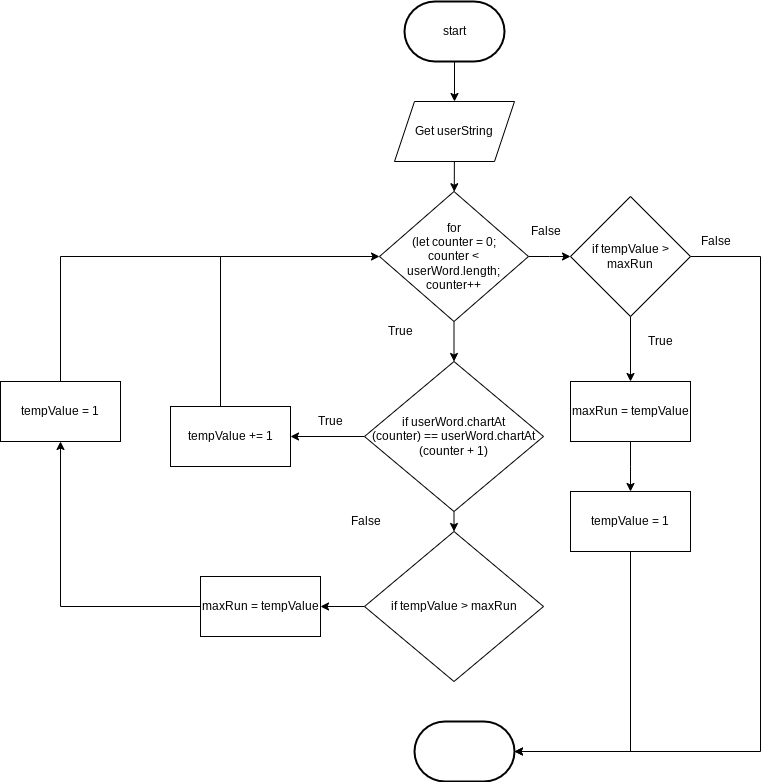

The diagram above was exported from draw.io. Its source (the exported page's mxGraphModel, read from the mxfile embedded in the PNG):
<mxGraphModel dx="1901" dy="741" grid="1" gridSize="10" guides="1" tooltips="1" connect="1" arrows="1" fold="1" page="1" pageScale="1" pageWidth="827" pageHeight="1169" math="0" shadow="0">
  <root>
    <mxCell id="0" />
    <mxCell id="1" parent="0" />
    <mxCell id="3" value="Stop" style="ellipse;whiteSpace=wrap;html=1;" parent="1" vertex="1">
      <mxGeometry x="354" y="600" width="120" height="80" as="geometry" />
    </mxCell>
    <mxCell id="4" style="edgeStyle=none;html=1;" parent="1" edge="1">
      <mxGeometry relative="1" as="geometry">
        <mxPoint x="414" y="140" as="targetPoint" />
        <mxPoint x="414" y="100" as="sourcePoint" />
      </mxGeometry>
    </mxCell>
    <mxCell id="7" style="edgeStyle=none;html=1;" parent="1" source="10" edge="1">
      <mxGeometry relative="1" as="geometry">
        <mxPoint x="414" y="310" as="targetPoint" />
      </mxGeometry>
    </mxCell>
    <mxCell id="8" style="edgeStyle=none;html=1;entryX=0.5;entryY=0;entryDx=0;entryDy=0;" parent="1" source="10" target="15" edge="1">
      <mxGeometry relative="1" as="geometry">
        <mxPoint x="414" y="420" as="targetPoint" />
      </mxGeometry>
    </mxCell>
    <mxCell id="9" style="edgeStyle=elbowEdgeStyle;rounded=0;html=1;entryX=0;entryY=0.5;entryDx=0;entryDy=0;" parent="1" source="10" target="29" edge="1">
      <mxGeometry relative="1" as="geometry" />
    </mxCell>
    <mxCell id="10" value="&lt;span&gt;for&lt;br&gt;(let counter = 0; &lt;br&gt;counter &amp;lt; &lt;br&gt;userWord.length; &lt;br&gt;counter++&lt;/span&gt;" style="rhombus;whiteSpace=wrap;html=1;" parent="1" vertex="1">
      <mxGeometry x="339" y="230" width="149" height="130" as="geometry" />
    </mxCell>
    <mxCell id="11" style="edgeStyle=none;html=1;" parent="1" source="12" target="10" edge="1">
      <mxGeometry relative="1" as="geometry" />
    </mxCell>
    <mxCell id="12" value="Get userString" style="shape=parallelogram;perimeter=parallelogramPerimeter;whiteSpace=wrap;html=1;fixedSize=1;" parent="1" vertex="1">
      <mxGeometry x="354" y="140" width="120" height="60" as="geometry" />
    </mxCell>
    <mxCell id="13" style="edgeStyle=none;html=1;" parent="1" source="15" target="17" edge="1">
      <mxGeometry relative="1" as="geometry" />
    </mxCell>
    <mxCell id="14" style="edgeStyle=none;html=1;" parent="1" source="15" edge="1">
      <mxGeometry relative="1" as="geometry">
        <mxPoint x="250" y="475" as="targetPoint" />
      </mxGeometry>
    </mxCell>
    <mxCell id="15" value="if userWord.chartAt&lt;br&gt;(counter) == userWord.chartAt&lt;br&gt;(counter + 1)" style="rhombus;whiteSpace=wrap;html=1;" parent="1" vertex="1">
      <mxGeometry x="324" y="400" width="179" height="150" as="geometry" />
    </mxCell>
    <mxCell id="16" style="edgeStyle=none;html=1;" parent="1" source="17" target="22" edge="1">
      <mxGeometry relative="1" as="geometry">
        <mxPoint x="230" y="645" as="targetPoint" />
      </mxGeometry>
    </mxCell>
    <mxCell id="17" value="if tempValue &amp;gt; maxRun" style="rhombus;whiteSpace=wrap;html=1;" parent="1" vertex="1">
      <mxGeometry x="324" y="570" width="179" height="150" as="geometry" />
    </mxCell>
    <mxCell id="18" value="True" style="text;html=1;align=center;verticalAlign=middle;resizable=0;points=[];autosize=1;strokeColor=none;fillColor=none;" parent="1" vertex="1">
      <mxGeometry x="340" y="360" width="40" height="20" as="geometry" />
    </mxCell>
    <mxCell id="19" value="True" style="text;html=1;align=center;verticalAlign=middle;resizable=0;points=[];autosize=1;strokeColor=none;fillColor=none;" parent="1" vertex="1">
      <mxGeometry x="270" y="450" width="40" height="20" as="geometry" />
    </mxCell>
    <mxCell id="20" value="False" style="text;html=1;align=center;verticalAlign=middle;resizable=0;points=[];autosize=1;strokeColor=none;fillColor=none;" parent="1" vertex="1">
      <mxGeometry x="300" y="550" width="50" height="20" as="geometry" />
    </mxCell>
    <mxCell id="21" style="edgeStyle=orthogonalEdgeStyle;html=1;entryX=0.5;entryY=1;entryDx=0;entryDy=0;rounded=0;" parent="1" source="22" target="23" edge="1">
      <mxGeometry relative="1" as="geometry">
        <mxPoint x="80" y="480" as="targetPoint" />
        <Array as="points">
          <mxPoint x="20" y="645" />
        </Array>
      </mxGeometry>
    </mxCell>
    <mxCell id="22" value="maxRun = tempValue" style="rounded=0;whiteSpace=wrap;html=1;" parent="1" vertex="1">
      <mxGeometry x="160" y="615" width="120" height="60" as="geometry" />
    </mxCell>
    <mxCell id="23" value="tempValue = 1" style="rounded=0;whiteSpace=wrap;html=1;" parent="1" vertex="1">
      <mxGeometry x="-40" y="420" width="120" height="60" as="geometry" />
    </mxCell>
    <mxCell id="24" style="edgeStyle=elbowEdgeStyle;rounded=0;html=1;entryX=0;entryY=0.5;entryDx=0;entryDy=0;" parent="1" source="25" target="10" edge="1">
      <mxGeometry relative="1" as="geometry">
        <mxPoint x="190" y="310" as="targetPoint" />
        <Array as="points">
          <mxPoint x="180" y="370" />
        </Array>
      </mxGeometry>
    </mxCell>
    <mxCell id="25" value="tempValue += 1" style="rounded=0;whiteSpace=wrap;html=1;" parent="1" vertex="1">
      <mxGeometry x="130" y="445" width="120" height="60" as="geometry" />
    </mxCell>
    <mxCell id="26" value="" style="endArrow=none;html=1;rounded=0;exitX=0.5;exitY=0;exitDx=0;exitDy=0;edgeStyle=elbowEdgeStyle;" parent="1" source="23" edge="1">
      <mxGeometry width="50" height="50" relative="1" as="geometry">
        <mxPoint x="320" y="470" as="sourcePoint" />
        <mxPoint x="180" y="295" as="targetPoint" />
        <Array as="points">
          <mxPoint x="20" y="360" />
          <mxPoint x="20" y="300" />
          <mxPoint x="20" y="370" />
        </Array>
      </mxGeometry>
    </mxCell>
    <mxCell id="27" style="edgeStyle=elbowEdgeStyle;rounded=0;html=1;entryX=0.5;entryY=0;entryDx=0;entryDy=0;" parent="1" source="29" target="32" edge="1">
      <mxGeometry relative="1" as="geometry" />
    </mxCell>
    <mxCell id="28" style="edgeStyle=elbowEdgeStyle;rounded=0;html=1;entryX=1;entryY=0.5;entryDx=0;entryDy=0;" parent="1" source="29" edge="1">
      <mxGeometry relative="1" as="geometry">
        <Array as="points">
          <mxPoint x="720" y="590" />
        </Array>
        <mxPoint x="474" y="790" as="targetPoint" />
      </mxGeometry>
    </mxCell>
    <mxCell id="29" value="if tempValue &amp;gt; maxRun" style="rhombus;whiteSpace=wrap;html=1;" parent="1" vertex="1">
      <mxGeometry x="530" y="235" width="120" height="120" as="geometry" />
    </mxCell>
    <mxCell id="30" value="False" style="text;html=1;align=center;verticalAlign=middle;resizable=0;points=[];autosize=1;strokeColor=none;fillColor=none;" parent="1" vertex="1">
      <mxGeometry x="480" y="260" width="50" height="20" as="geometry" />
    </mxCell>
    <mxCell id="31" style="edgeStyle=elbowEdgeStyle;rounded=0;html=1;" parent="1" source="32" edge="1">
      <mxGeometry relative="1" as="geometry">
        <mxPoint x="590" y="530" as="targetPoint" />
      </mxGeometry>
    </mxCell>
    <mxCell id="32" value="maxRun = tempValue" style="rounded=0;whiteSpace=wrap;html=1;" parent="1" vertex="1">
      <mxGeometry x="530" y="420" width="120" height="60" as="geometry" />
    </mxCell>
    <mxCell id="33" style="edgeStyle=elbowEdgeStyle;rounded=0;html=1;entryX=1;entryY=0.5;entryDx=0;entryDy=0;" parent="1" source="34" edge="1">
      <mxGeometry relative="1" as="geometry">
        <Array as="points">
          <mxPoint x="590" y="710" />
        </Array>
        <mxPoint x="474" y="790" as="targetPoint" />
      </mxGeometry>
    </mxCell>
    <mxCell id="34" value="tempValue = 1" style="rounded=0;whiteSpace=wrap;html=1;" parent="1" vertex="1">
      <mxGeometry x="530" y="530" width="120" height="60" as="geometry" />
    </mxCell>
    <mxCell id="35" value="True" style="text;html=1;align=center;verticalAlign=middle;resizable=0;points=[];autosize=1;strokeColor=none;fillColor=none;" parent="1" vertex="1">
      <mxGeometry x="600" y="370" width="40" height="20" as="geometry" />
    </mxCell>
    <mxCell id="36" value="False" style="text;html=1;align=center;verticalAlign=middle;resizable=0;points=[];autosize=1;strokeColor=none;fillColor=none;" parent="1" vertex="1">
      <mxGeometry x="650" y="270" width="50" height="20" as="geometry" />
    </mxCell>
    <mxCell id="37" value="start" style="strokeWidth=2;html=1;shape=mxgraph.flowchart.terminator;whiteSpace=wrap;" parent="1" vertex="1">
      <mxGeometry x="364" y="40" width="100" height="60" as="geometry" />
    </mxCell>
    <mxCell id="38" value="" style="strokeWidth=2;html=1;shape=mxgraph.flowchart.terminator;whiteSpace=wrap;" parent="1" vertex="1">
      <mxGeometry x="374" y="760" width="100" height="60" as="geometry" />
    </mxCell>
  </root>
</mxGraphModel>